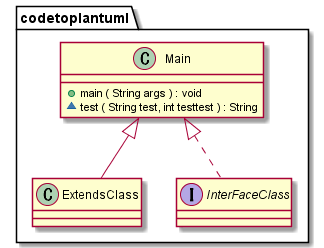

The diagram above was rendered by PlantUML. Its source (embedded in the PNG):
@startuml codetoplantuml


package codetoplantuml{
class Main {
+ main ( String args ) : void
~ test ( String test, int testtest ) : String
}
class ExtendsClass {
}
Main <|-- ExtendsClass
interface InterFaceClass {
}
Main <|.. InterFaceClass
}
@enduml